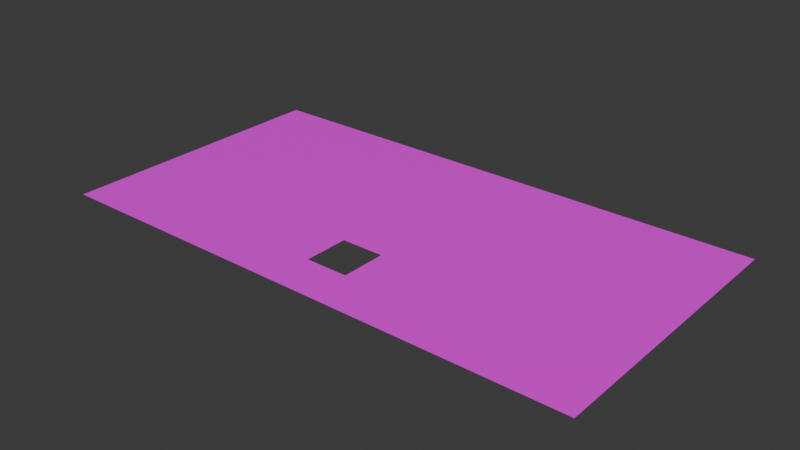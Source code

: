 # Source: GrassLARGEobject.blend  (saved by Blender 4.0.36; exported with 4.5.12 LTS)
import bpy
from mathutils import Matrix  # noqa: F401  (used for matrix-valued properties, if any)

bpy.ops.wm.read_factory_settings(use_empty=True)
scene = bpy.context.scene
scene.name = 'Scene'

# ---- images (referenced by path relative to the original .blend; pixels are not part of the script)
import os
ASSET_DIR = os.environ.get("B2B_ASSET_DIR", "")  # directory of the original .blend (textures are referenced by path, not embedded)
HERE = os.path.dirname(os.path.abspath(__file__))  # packed textures are extracted next to this script under _unpacked/

def load_image(name, relpath, width, height, colorspace="sRGB"):
    """Load a texture the original file referenced (path relative to the .blend, or extracted next to this script)."""
    p = next((c for c in (os.path.join(HERE, relpath), os.path.join(ASSET_DIR, relpath)) if relpath and os.path.exists(c)), "")
    if p:
        img = bpy.data.images.load(p, check_existing=True)
        img.name = name
    else:  # same state as the original file: an image datablock whose file is absent (Cycles renders it pink)
        img = bpy.data.images.new(name, width, height)
        img.source = "FILE"
        img.filepath = "//" + (relpath or name)
    img.colorspace_settings.name = colorspace
    return img
img_grass_pixelated_jpg = load_image('Grass Pixelated.jpg', 'Grass Pixelated.jpg', 1024, 1024, 'sRGB')

# ---- materials (node trees are filled in below, after node groups)
mat_material_003 = bpy.data.materials.new('Material.003')
mat_material_003.use_transparent_shadow = False

# ---- material node trees
mat_material_003.use_nodes = True; mat_material_003.node_tree.nodes.clear()
_N = mat_material_003.node_tree.nodes; _L = mat_material_003.node_tree.links
n0 = _N.new('ShaderNodeBsdfPrincipled'); n0.name = 'Principled BSDF'; n0.location = (10, 300)
n0.inputs[3].default_value = 1.45
n1 = _N.new('ShaderNodeOutputMaterial'); n1.name = 'Material Output'; n1.location = (300, 300)
n2 = _N.new('ShaderNodeTexImage'); n2.name = 'Image Texture'; n2.location = (-280, 275)
n2.image = img_grass_pixelated_jpg
_L.new(n0.outputs[0], n1.inputs[0])
_L.new(n2.outputs[0], n0.inputs[0])
n1.is_active_output = True

# ---- world
world_world = bpy.data.worlds.new('World'); scene.world = world_world
world_world.use_nodes = True; world_world.node_tree.nodes.clear()
_N = world_world.node_tree.nodes; _L = world_world.node_tree.links
n0 = _N.new('ShaderNodeOutputWorld'); n0.name = 'World Output'; n0.location = (300, 300)
n1 = _N.new('ShaderNodeBackground'); n1.name = 'Background'; n1.location = (10, 300)
n1.inputs[0].default_value = (0.05088, 0.05088, 0.05088, 1.0)
_L.new(n1.outputs[0], n0.inputs[0])
n0.is_active_output = True
world_world.color = (0.05088, 0.05088, 0.05088)
world_world.use_sun_shadow = False
world_world.sun_shadow_jitter_overblur = 0.0

# ---- meshes
me_plane = bpy.data.meshes.new('Plane')
me_plane.from_pydata([(-1.0, -1.0, 0.0), (1.0, -1.0, 0.0), (-1.0, 1.0, 0.0), (1.0, 1.0, 0.0), (0.08759, -1.0, 0.0), (0.08759, 1.0, 0.0), (-0.07026, 1.0, 0.0), (-0.07026, -1.0, 0.0), (-1.0, -0.3741, 0.0), (1.0, -0.3741, 0.0), (0.08759, -0.3741, 0.0), (-0.07026, -0.3741, 0.0), (-1.0, -0.6899, 0.0), (1.0, -0.6899, 0.0), (0.08759, -0.6899, 0.0), (-0.07026, -0.6899, 0.0)], [], [(10, 9, 3, 5), (11, 10, 5, 6), (8, 11, 6, 2), (12, 15, 11, 8), (14, 13, 9, 10), (4, 1, 13, 14), (7, 4, 14, 15), (0, 7, 15, 12)])
_uv = me_plane.uv_layers.new(name='UVMap')
_uv.uv.foreach_set('vector', [1.063, -1.919, 6.924, -1.919, 6.924, 6.924, 1.063, 6.924, 0.04865, -1.919, 1.063, -1.919, 1.063, 6.924, 0.04865, 6.924, -5.924, -1.919, 0.04865, -1.919, 0.04865, 6.924, -5.924, 6.924, -5.924, -3.94, 0.04865, -3.94, 0.04865, -1.919, -5.924, -1.919, 1.063, -3.94, 6.924, -3.94, 6.924, -1.919, 1.063, -1.919, 1.063, -5.924, 6.924, -5.924, 6.924, -3.94, 1.063, -3.94, 0.04865, -5.924, 1.063, -5.924, 1.063, -3.94, 0.04865, -3.94, -5.924, -5.924, 0.04865, -5.924, 0.04865, -3.94, -5.924, -3.94])
me_plane.materials.append(mat_material_003)
me_plane.update()

# ---- objects
ob_grass_large_object = bpy.data.objects.new('Grass Large Object', me_plane)

# ---- transforms, parenting, visibility, modifiers, constraints
ob_grass_large_object.location = (12.15, 74.7, 0.0)
ob_grass_large_object.scale = (217.2, 114.7, 100.7)

# ---- collection membership
scene.collection.objects.link(ob_grass_large_object)

# ---- scene / render settings (as saved in the file)
scene.frame_start = 1; scene.frame_end = 250; scene.frame_set(1)
scene.render.engine = 'BLENDER_EEVEE_NEXT'
scene.cycles.sampling_pattern = 'TABULATED_SOBOL'
bpy.context.view_layer.update()

# ---- added for rendering (the .blend has no active camera and no usable light): camera, sun
cam_auto = bpy.data.cameras.new('AutoCamera')
cam_auto.lens = 50.0
cam_auto.sensor_width = 36.0
cam_auto.clip_end = 7975.61
ob_auto_camera = bpy.data.objects.new('AutoCamera', cam_auto)
scene.collection.objects.link(ob_auto_camera)
ob_auto_camera.location = (466.602, -470.64, 363.562)
ob_auto_camera.rotation_euler = (1.09748, -7.21219e-08, 0.694738)
scene.camera = ob_auto_camera
light_auto_sun = bpy.data.lights.new('AutoSun', 'SUN')
light_auto_sun.energy = 3.0
light_auto_sun.angle = 0.0523599
ob_auto_sun = bpy.data.objects.new('AutoSun', light_auto_sun)
scene.collection.objects.link(ob_auto_sun)
ob_auto_sun.rotation_euler = (0.872665, 0.174533, 0.523599)
bpy.context.view_layer.update()
